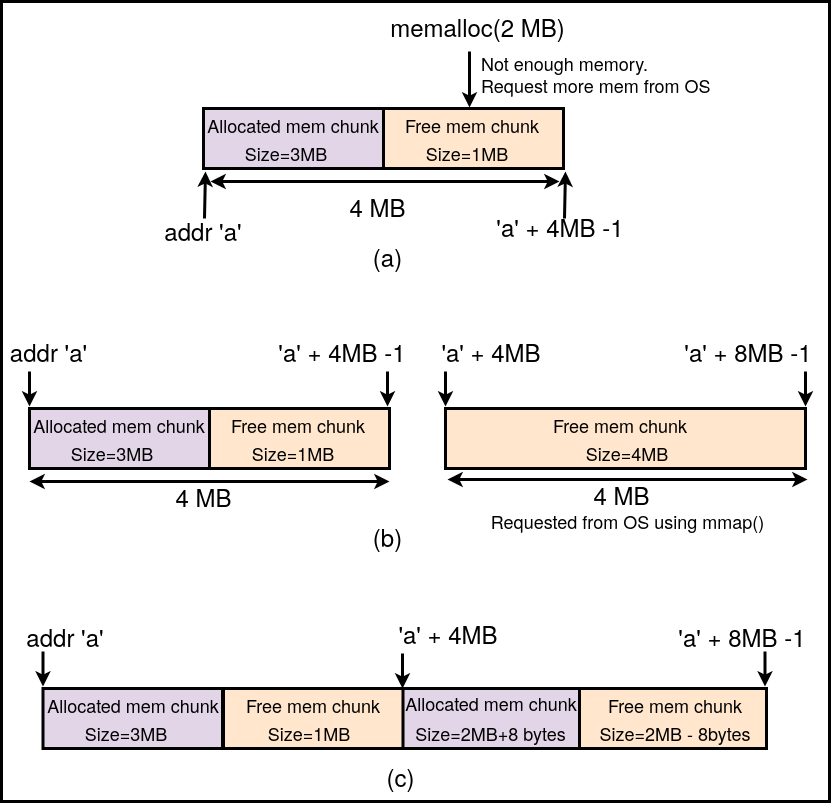

The diagram above was exported from draw.io. Its source (the exported page's mxGraphModel, read from the mxfile embedded in the PNG):
<mxGraphModel dx="1367" dy="795" grid="1" gridSize="10" guides="1" tooltips="1" connect="1" arrows="1" fold="1" page="1" pageScale="1" pageWidth="850" pageHeight="1100" math="0" shadow="0">
  <root>
    <mxCell id="0" />
    <mxCell id="1" parent="0" />
    <mxCell id="lMKs0ngcyYjgUOuQ9oQE-96" value="" style="rounded=0;whiteSpace=wrap;html=1;strokeWidth=3;fillColor=none;" parent="1" vertex="1">
      <mxGeometry x="12" y="30" width="828" height="800" as="geometry" />
    </mxCell>
    <mxCell id="Dw3qF6tHwgRVVZFkppPR-330" value="" style="rounded=0;whiteSpace=wrap;html=1;strokeWidth=3;fillColor=#e1d5e7;strokeColor=default;" parent="1" vertex="1">
      <mxGeometry x="214" y="137" width="180" height="60" as="geometry" />
    </mxCell>
    <mxCell id="Dw3qF6tHwgRVVZFkppPR-331" value="&lt;div&gt;&lt;font style=&quot;font-size: 18px;&quot;&gt;Allocated mem chunk&lt;/font&gt;&lt;/div&gt;" style="text;html=1;strokeColor=none;fillColor=none;align=center;verticalAlign=middle;whiteSpace=wrap;rounded=0;" parent="1" vertex="1">
      <mxGeometry x="199" y="139" width="210" height="30" as="geometry" />
    </mxCell>
    <mxCell id="Dw3qF6tHwgRVVZFkppPR-332" value="&lt;font style=&quot;font-size: 18px;&quot;&gt;Size=3MB&lt;br&gt;&lt;/font&gt;" style="text;html=1;strokeColor=none;fillColor=none;align=center;verticalAlign=middle;whiteSpace=wrap;rounded=0;" parent="1" vertex="1">
      <mxGeometry x="230" y="167" width="134" height="30" as="geometry" />
    </mxCell>
    <mxCell id="Dw3qF6tHwgRVVZFkppPR-344" value="" style="rounded=0;whiteSpace=wrap;html=1;strokeWidth=3;fillColor=#ffe6cc;strokeColor=default;" parent="1" vertex="1">
      <mxGeometry x="394" y="137" width="180" height="60" as="geometry" />
    </mxCell>
    <mxCell id="Dw3qF6tHwgRVVZFkppPR-345" value="&lt;font style=&quot;font-size: 18px;&quot;&gt;Size=1MB&lt;br&gt;&lt;/font&gt;" style="text;html=1;strokeColor=none;fillColor=none;align=center;verticalAlign=middle;whiteSpace=wrap;rounded=0;" parent="1" vertex="1">
      <mxGeometry x="416" y="167" width="124" height="30" as="geometry" />
    </mxCell>
    <mxCell id="Dw3qF6tHwgRVVZFkppPR-346" value="&lt;font style=&quot;font-size: 18px;&quot;&gt;Free mem chunk&lt;/font&gt;" style="text;html=1;strokeColor=none;fillColor=none;align=center;verticalAlign=middle;whiteSpace=wrap;rounded=0;" parent="1" vertex="1">
      <mxGeometry x="377.5" y="141" width="209.5" height="26" as="geometry" />
    </mxCell>
    <mxCell id="Dw3qF6tHwgRVVZFkppPR-353" value="&lt;font style=&quot;font-size: 24px;&quot;&gt;memalloc(2 MB)&lt;/font&gt;" style="text;html=1;strokeColor=none;fillColor=none;align=center;verticalAlign=middle;whiteSpace=wrap;rounded=0;" parent="1" vertex="1">
      <mxGeometry x="390" y="40" width="197" height="30" as="geometry" />
    </mxCell>
    <mxCell id="Dw3qF6tHwgRVVZFkppPR-354" value="" style="endArrow=classic;html=1;rounded=0;strokeWidth=3;" parent="1" edge="1">
      <mxGeometry width="50" height="50" relative="1" as="geometry">
        <mxPoint x="480" y="80" as="sourcePoint" />
        <mxPoint x="480" y="136" as="targetPoint" />
      </mxGeometry>
    </mxCell>
    <mxCell id="lMKs0ngcyYjgUOuQ9oQE-2" value="&lt;div align=&quot;left&quot;&gt;&lt;font style=&quot;font-size: 18px;&quot;&gt;Not enough memory.&lt;/font&gt;&lt;/div&gt;&lt;div align=&quot;left&quot;&gt;&lt;font style=&quot;font-size: 18px;&quot;&gt;Request more mem from OS&lt;br&gt;&lt;/font&gt;&lt;/div&gt;" style="text;html=1;strokeColor=none;fillColor=none;align=left;verticalAlign=middle;whiteSpace=wrap;rounded=0;" parent="1" vertex="1">
      <mxGeometry x="490" y="88" width="240" height="30" as="geometry" />
    </mxCell>
    <mxCell id="lMKs0ngcyYjgUOuQ9oQE-3" value="" style="endArrow=classic;startArrow=classic;html=1;rounded=0;strokeWidth=3;" parent="1" edge="1">
      <mxGeometry width="50" height="50" relative="1" as="geometry">
        <mxPoint x="221" y="210" as="sourcePoint" />
        <mxPoint x="570" y="210" as="targetPoint" />
      </mxGeometry>
    </mxCell>
    <mxCell id="lMKs0ngcyYjgUOuQ9oQE-4" value="&lt;font style=&quot;font-size: 24px;&quot;&gt;4 MB&lt;/font&gt;" style="text;html=1;strokeColor=none;fillColor=none;align=center;verticalAlign=middle;whiteSpace=wrap;rounded=0;" parent="1" vertex="1">
      <mxGeometry x="300" y="220" width="177" height="30" as="geometry" />
    </mxCell>
    <mxCell id="lMKs0ngcyYjgUOuQ9oQE-7" value="" style="rounded=0;whiteSpace=wrap;html=1;strokeWidth=3;fillColor=#e1d5e7;strokeColor=default;" parent="1" vertex="1">
      <mxGeometry x="40" y="437" width="180" height="60" as="geometry" />
    </mxCell>
    <mxCell id="lMKs0ngcyYjgUOuQ9oQE-8" value="&lt;div&gt;&lt;font style=&quot;font-size: 18px;&quot;&gt;Allocated mem chunk&lt;/font&gt;&lt;/div&gt;" style="text;html=1;strokeColor=none;fillColor=none;align=center;verticalAlign=middle;whiteSpace=wrap;rounded=0;" parent="1" vertex="1">
      <mxGeometry x="25" y="439" width="210" height="30" as="geometry" />
    </mxCell>
    <mxCell id="lMKs0ngcyYjgUOuQ9oQE-9" value="&lt;font style=&quot;font-size: 18px;&quot;&gt;Size=3MB&lt;br&gt;&lt;/font&gt;" style="text;html=1;strokeColor=none;fillColor=none;align=center;verticalAlign=middle;whiteSpace=wrap;rounded=0;" parent="1" vertex="1">
      <mxGeometry x="56" y="467" width="134" height="30" as="geometry" />
    </mxCell>
    <mxCell id="lMKs0ngcyYjgUOuQ9oQE-10" value="" style="rounded=0;whiteSpace=wrap;html=1;strokeWidth=3;fillColor=#ffe6cc;strokeColor=default;" parent="1" vertex="1">
      <mxGeometry x="220" y="437" width="180" height="60" as="geometry" />
    </mxCell>
    <mxCell id="lMKs0ngcyYjgUOuQ9oQE-11" value="&lt;font style=&quot;font-size: 18px;&quot;&gt;Size=1MB&lt;br&gt;&lt;/font&gt;" style="text;html=1;strokeColor=none;fillColor=none;align=center;verticalAlign=middle;whiteSpace=wrap;rounded=0;" parent="1" vertex="1">
      <mxGeometry x="242" y="467" width="124" height="30" as="geometry" />
    </mxCell>
    <mxCell id="lMKs0ngcyYjgUOuQ9oQE-12" value="&lt;font style=&quot;font-size: 18px;&quot;&gt;Free mem chunk&lt;/font&gt;" style="text;html=1;strokeColor=none;fillColor=none;align=center;verticalAlign=middle;whiteSpace=wrap;rounded=0;" parent="1" vertex="1">
      <mxGeometry x="203.5" y="441" width="209.5" height="26" as="geometry" />
    </mxCell>
    <mxCell id="lMKs0ngcyYjgUOuQ9oQE-19" value="" style="endArrow=classic;startArrow=classic;html=1;rounded=0;strokeWidth=3;" parent="1" edge="1">
      <mxGeometry width="50" height="50" relative="1" as="geometry">
        <mxPoint x="40" y="510" as="sourcePoint" />
        <mxPoint x="400" y="510" as="targetPoint" />
      </mxGeometry>
    </mxCell>
    <mxCell id="lMKs0ngcyYjgUOuQ9oQE-21" value="" style="rounded=0;whiteSpace=wrap;html=1;strokeWidth=3;fillColor=#ffe6cc;strokeColor=default;" parent="1" vertex="1">
      <mxGeometry x="456" y="437" width="360" height="60" as="geometry" />
    </mxCell>
    <mxCell id="lMKs0ngcyYjgUOuQ9oQE-22" value="&lt;font style=&quot;font-size: 18px;&quot;&gt;Size=4MB&lt;br&gt;&lt;/font&gt;" style="text;html=1;strokeColor=none;fillColor=none;align=center;verticalAlign=middle;whiteSpace=wrap;rounded=0;" parent="1" vertex="1">
      <mxGeometry x="576" y="467" width="124" height="30" as="geometry" />
    </mxCell>
    <mxCell id="lMKs0ngcyYjgUOuQ9oQE-24" value="&lt;font style=&quot;font-size: 18px;&quot;&gt;Free mem chunk&lt;/font&gt;" style="text;html=1;strokeColor=none;fillColor=none;align=center;verticalAlign=middle;whiteSpace=wrap;rounded=0;" parent="1" vertex="1">
      <mxGeometry x="526" y="441" width="209.5" height="26" as="geometry" />
    </mxCell>
    <mxCell id="lMKs0ngcyYjgUOuQ9oQE-25" value="&lt;font style=&quot;font-size: 24px;&quot;&gt;addr 'a'&lt;br&gt;&lt;/font&gt;" style="text;html=1;strokeColor=none;fillColor=none;align=center;verticalAlign=middle;whiteSpace=wrap;rounded=0;" parent="1" vertex="1">
      <mxGeometry x="12" y="365" width="95" height="30" as="geometry" />
    </mxCell>
    <mxCell id="lMKs0ngcyYjgUOuQ9oQE-26" value="&lt;font style=&quot;font-size: 24px;&quot;&gt;'a' + 4MB -1&lt;br&gt;&lt;/font&gt;" style="text;html=1;strokeColor=none;fillColor=none;align=center;verticalAlign=middle;whiteSpace=wrap;rounded=0;" parent="1" vertex="1">
      <mxGeometry x="282" y="365" width="142" height="30" as="geometry" />
    </mxCell>
    <mxCell id="lMKs0ngcyYjgUOuQ9oQE-27" value="" style="endArrow=classic;html=1;rounded=0;strokeWidth=3;" parent="1" edge="1">
      <mxGeometry width="50" height="50" relative="1" as="geometry">
        <mxPoint x="398" y="400" as="sourcePoint" />
        <mxPoint x="398" y="435" as="targetPoint" />
      </mxGeometry>
    </mxCell>
    <mxCell id="lMKs0ngcyYjgUOuQ9oQE-29" value="" style="endArrow=classic;html=1;rounded=0;strokeWidth=3;exitX=0.606;exitY=1.167;exitDx=0;exitDy=0;exitPerimeter=0;" parent="1" edge="1">
      <mxGeometry width="50" height="50" relative="1" as="geometry">
        <mxPoint x="40" y="400" as="sourcePoint" />
        <mxPoint x="40" y="435" as="targetPoint" />
      </mxGeometry>
    </mxCell>
    <mxCell id="lMKs0ngcyYjgUOuQ9oQE-30" value="&lt;font style=&quot;font-size: 24px;&quot;&gt;4 MB&lt;/font&gt;" style="text;html=1;strokeColor=none;fillColor=none;align=center;verticalAlign=middle;whiteSpace=wrap;rounded=0;" parent="1" vertex="1">
      <mxGeometry x="126" y="510" width="177" height="30" as="geometry" />
    </mxCell>
    <mxCell id="lMKs0ngcyYjgUOuQ9oQE-31" value="" style="endArrow=classic;startArrow=classic;html=1;rounded=0;strokeWidth=3;" parent="1" edge="1">
      <mxGeometry width="50" height="50" relative="1" as="geometry">
        <mxPoint x="458" y="508" as="sourcePoint" />
        <mxPoint x="818" y="508" as="targetPoint" />
      </mxGeometry>
    </mxCell>
    <mxCell id="lMKs0ngcyYjgUOuQ9oQE-32" value="&lt;font style=&quot;font-size: 24px;&quot;&gt;4 MB&lt;/font&gt;" style="text;html=1;strokeColor=none;fillColor=none;align=center;verticalAlign=middle;whiteSpace=wrap;rounded=0;" parent="1" vertex="1">
      <mxGeometry x="543.5" y="508" width="177" height="30" as="geometry" />
    </mxCell>
    <mxCell id="lMKs0ngcyYjgUOuQ9oQE-33" value="" style="endArrow=classic;html=1;rounded=0;strokeWidth=3;exitX=0.606;exitY=1.167;exitDx=0;exitDy=0;exitPerimeter=0;" parent="1" edge="1">
      <mxGeometry width="50" height="50" relative="1" as="geometry">
        <mxPoint x="456" y="400" as="sourcePoint" />
        <mxPoint x="456" y="435" as="targetPoint" />
      </mxGeometry>
    </mxCell>
    <mxCell id="lMKs0ngcyYjgUOuQ9oQE-34" value="&lt;font style=&quot;font-size: 24px;&quot;&gt;'a' + 4MB&lt;br&gt;&lt;/font&gt;" style="text;html=1;strokeColor=none;fillColor=none;align=center;verticalAlign=middle;whiteSpace=wrap;rounded=0;" parent="1" vertex="1">
      <mxGeometry x="431" y="365" width="142" height="30" as="geometry" />
    </mxCell>
    <mxCell id="lMKs0ngcyYjgUOuQ9oQE-36" value="&lt;font style=&quot;font-size: 24px;&quot;&gt;'a' + 8MB -1&lt;br&gt;&lt;/font&gt;" style="text;html=1;strokeColor=none;fillColor=none;align=center;verticalAlign=middle;whiteSpace=wrap;rounded=0;" parent="1" vertex="1">
      <mxGeometry x="688" y="365" width="142" height="30" as="geometry" />
    </mxCell>
    <mxCell id="lMKs0ngcyYjgUOuQ9oQE-37" value="" style="endArrow=classic;html=1;rounded=0;strokeWidth=3;" parent="1" edge="1">
      <mxGeometry width="50" height="50" relative="1" as="geometry">
        <mxPoint x="816" y="400" as="sourcePoint" />
        <mxPoint x="816" y="435" as="targetPoint" />
      </mxGeometry>
    </mxCell>
    <mxCell id="lMKs0ngcyYjgUOuQ9oQE-38" value="" style="rounded=0;whiteSpace=wrap;html=1;strokeWidth=3;fillColor=#e1d5e7;strokeColor=default;" parent="1" vertex="1">
      <mxGeometry x="53.5" y="717" width="180" height="60" as="geometry" />
    </mxCell>
    <mxCell id="lMKs0ngcyYjgUOuQ9oQE-39" value="&lt;div&gt;&lt;font style=&quot;font-size: 18px;&quot;&gt;Allocated mem chunk&lt;/font&gt;&lt;/div&gt;" style="text;html=1;strokeColor=none;fillColor=none;align=center;verticalAlign=middle;whiteSpace=wrap;rounded=0;" parent="1" vertex="1">
      <mxGeometry x="38.5" y="719" width="210" height="30" as="geometry" />
    </mxCell>
    <mxCell id="lMKs0ngcyYjgUOuQ9oQE-40" value="&lt;font style=&quot;font-size: 18px;&quot;&gt;Size=3MB&lt;br&gt;&lt;/font&gt;" style="text;html=1;strokeColor=none;fillColor=none;align=center;verticalAlign=middle;whiteSpace=wrap;rounded=0;" parent="1" vertex="1">
      <mxGeometry x="69.5" y="747" width="134" height="30" as="geometry" />
    </mxCell>
    <mxCell id="lMKs0ngcyYjgUOuQ9oQE-41" value="" style="rounded=0;whiteSpace=wrap;html=1;strokeWidth=3;fillColor=#ffe6cc;strokeColor=default;" parent="1" vertex="1">
      <mxGeometry x="233.5" y="717" width="180" height="60" as="geometry" />
    </mxCell>
    <mxCell id="lMKs0ngcyYjgUOuQ9oQE-45" value="" style="rounded=0;whiteSpace=wrap;html=1;strokeWidth=3;fillColor=#ffe6cc;strokeColor=default;" parent="1" vertex="1">
      <mxGeometry x="233" y="717" width="544" height="60" as="geometry" />
    </mxCell>
    <mxCell id="lMKs0ngcyYjgUOuQ9oQE-46" value="&lt;font style=&quot;font-size: 18px;&quot;&gt;Size=2MB - 8bytes&lt;br&gt;&lt;/font&gt;" style="text;html=1;strokeColor=none;fillColor=none;align=center;verticalAlign=middle;whiteSpace=wrap;rounded=0;" parent="1" vertex="1">
      <mxGeometry x="605.75" y="747" width="160" height="30" as="geometry" />
    </mxCell>
    <mxCell id="lMKs0ngcyYjgUOuQ9oQE-47" value="&lt;font style=&quot;font-size: 18px;&quot;&gt;Free mem chunk&lt;/font&gt;" style="text;html=1;strokeColor=none;fillColor=none;align=center;verticalAlign=middle;whiteSpace=wrap;rounded=0;" parent="1" vertex="1">
      <mxGeometry x="581" y="721" width="209.5" height="26" as="geometry" />
    </mxCell>
    <mxCell id="lMKs0ngcyYjgUOuQ9oQE-48" value="&lt;font style=&quot;font-size: 24px;&quot;&gt;addr 'a'&lt;br&gt;&lt;/font&gt;" style="text;html=1;strokeColor=none;fillColor=none;align=center;verticalAlign=middle;whiteSpace=wrap;rounded=0;" parent="1" vertex="1">
      <mxGeometry x="12" y="650" width="127.5" height="30" as="geometry" />
    </mxCell>
    <mxCell id="lMKs0ngcyYjgUOuQ9oQE-51" value="" style="endArrow=classic;html=1;rounded=0;strokeWidth=3;exitX=0.606;exitY=1.167;exitDx=0;exitDy=0;exitPerimeter=0;" parent="1" edge="1">
      <mxGeometry width="50" height="50" relative="1" as="geometry">
        <mxPoint x="53.5" y="680" as="sourcePoint" />
        <mxPoint x="53.5" y="715" as="targetPoint" />
      </mxGeometry>
    </mxCell>
    <mxCell id="lMKs0ngcyYjgUOuQ9oQE-57" value="&lt;font style=&quot;font-size: 24px;&quot;&gt;'a' + 8MB -1&lt;br&gt;&lt;/font&gt;" style="text;html=1;strokeColor=none;fillColor=none;align=center;verticalAlign=middle;whiteSpace=wrap;rounded=0;" parent="1" vertex="1">
      <mxGeometry x="681.5" y="650" width="142" height="30" as="geometry" />
    </mxCell>
    <mxCell id="lMKs0ngcyYjgUOuQ9oQE-58" value="" style="endArrow=classic;html=1;rounded=0;strokeWidth=3;" parent="1" edge="1">
      <mxGeometry width="50" height="50" relative="1" as="geometry">
        <mxPoint x="775.5" y="680" as="sourcePoint" />
        <mxPoint x="775.5" y="715" as="targetPoint" />
      </mxGeometry>
    </mxCell>
    <mxCell id="lMKs0ngcyYjgUOuQ9oQE-78" value="" style="rounded=0;whiteSpace=wrap;html=1;strokeWidth=3;fillColor=#ffe6cc;strokeColor=default;" parent="1" vertex="1">
      <mxGeometry x="234" y="717" width="180" height="60" as="geometry" />
    </mxCell>
    <mxCell id="lMKs0ngcyYjgUOuQ9oQE-79" value="&lt;font style=&quot;font-size: 18px;&quot;&gt;Size=1MB&lt;br&gt;&lt;/font&gt;" style="text;html=1;strokeColor=none;fillColor=none;align=center;verticalAlign=middle;whiteSpace=wrap;rounded=0;" parent="1" vertex="1">
      <mxGeometry x="257.75" y="747" width="124" height="30" as="geometry" />
    </mxCell>
    <mxCell id="lMKs0ngcyYjgUOuQ9oQE-80" value="&lt;font style=&quot;font-size: 18px;&quot;&gt;Free mem chunk&lt;/font&gt;" style="text;html=1;strokeColor=none;fillColor=none;align=center;verticalAlign=middle;whiteSpace=wrap;rounded=0;" parent="1" vertex="1">
      <mxGeometry x="219.25" y="721" width="209.5" height="26" as="geometry" />
    </mxCell>
    <mxCell id="lMKs0ngcyYjgUOuQ9oQE-81" value="" style="endArrow=classic;html=1;rounded=0;strokeWidth=3;exitX=0.606;exitY=1.167;exitDx=0;exitDy=0;exitPerimeter=0;" parent="1" edge="1">
      <mxGeometry width="50" height="50" relative="1" as="geometry">
        <mxPoint x="413" y="682" as="sourcePoint" />
        <mxPoint x="413" y="717" as="targetPoint" />
      </mxGeometry>
    </mxCell>
    <mxCell id="lMKs0ngcyYjgUOuQ9oQE-82" value="&lt;font style=&quot;font-size: 24px;&quot;&gt;'a' + 4MB&lt;br&gt;&lt;/font&gt;" style="text;html=1;strokeColor=none;fillColor=none;align=center;verticalAlign=middle;whiteSpace=wrap;rounded=0;" parent="1" vertex="1">
      <mxGeometry x="388" y="647" width="142" height="30" as="geometry" />
    </mxCell>
    <mxCell id="lMKs0ngcyYjgUOuQ9oQE-83" value="" style="rounded=0;whiteSpace=wrap;html=1;strokeWidth=3;fillColor=#e1d5e7;strokeColor=default;" parent="1" vertex="1">
      <mxGeometry x="413.5" y="717" width="176.5" height="60" as="geometry" />
    </mxCell>
    <mxCell id="lMKs0ngcyYjgUOuQ9oQE-84" value="&lt;div&gt;&lt;font style=&quot;font-size: 18px;&quot;&gt;Allocated mem chunk&lt;/font&gt;&lt;/div&gt;" style="text;html=1;strokeColor=none;fillColor=none;align=center;verticalAlign=middle;whiteSpace=wrap;rounded=0;" parent="1" vertex="1">
      <mxGeometry x="397" y="717" width="210" height="30" as="geometry" />
    </mxCell>
    <mxCell id="lMKs0ngcyYjgUOuQ9oQE-77" value="&lt;font style=&quot;font-size: 18px;&quot;&gt;Size=2MB+8 bytes&lt;br&gt;&lt;/font&gt;" style="text;html=1;strokeColor=none;fillColor=none;align=center;verticalAlign=middle;whiteSpace=wrap;rounded=0;" parent="1" vertex="1">
      <mxGeometry x="424" y="747" width="155.25" height="30" as="geometry" />
    </mxCell>
    <mxCell id="lMKs0ngcyYjgUOuQ9oQE-86" value="&lt;font style=&quot;font-size: 24px;&quot;&gt;(a)&lt;/font&gt;" style="text;html=1;strokeColor=none;fillColor=none;align=center;verticalAlign=middle;whiteSpace=wrap;rounded=0;" parent="1" vertex="1">
      <mxGeometry x="310" y="270" width="177" height="30" as="geometry" />
    </mxCell>
    <mxCell id="lMKs0ngcyYjgUOuQ9oQE-87" value="&lt;font style=&quot;font-size: 24px;&quot;&gt;(b)&lt;/font&gt;" style="text;html=1;strokeColor=none;fillColor=none;align=center;verticalAlign=middle;whiteSpace=wrap;rounded=0;" parent="1" vertex="1">
      <mxGeometry x="310" y="550" width="177" height="30" as="geometry" />
    </mxCell>
    <mxCell id="lMKs0ngcyYjgUOuQ9oQE-88" value="&lt;font style=&quot;font-size: 24px;&quot;&gt;addr 'a'&lt;br&gt;&lt;/font&gt;" style="text;html=1;strokeColor=none;fillColor=none;align=center;verticalAlign=middle;whiteSpace=wrap;rounded=0;" parent="1" vertex="1">
      <mxGeometry x="150" y="244" width="127.5" height="30" as="geometry" />
    </mxCell>
    <mxCell id="lMKs0ngcyYjgUOuQ9oQE-89" value="&lt;font style=&quot;font-size: 24px;&quot;&gt;'a' + 4MB -1&lt;br&gt;&lt;/font&gt;" style="text;html=1;strokeColor=none;fillColor=none;align=center;verticalAlign=middle;whiteSpace=wrap;rounded=0;" parent="1" vertex="1">
      <mxGeometry x="500" y="240" width="142" height="30" as="geometry" />
    </mxCell>
    <mxCell id="lMKs0ngcyYjgUOuQ9oQE-93" value="" style="endArrow=classic;html=1;rounded=0;entryX=0.401;entryY=1.1;entryDx=0;entryDy=0;entryPerimeter=0;strokeWidth=3;" parent="1" edge="1">
      <mxGeometry width="50" height="50" relative="1" as="geometry">
        <mxPoint x="215" y="247" as="sourcePoint" />
        <mxPoint x="215.9770000000001" y="200" as="targetPoint" />
      </mxGeometry>
    </mxCell>
    <mxCell id="lMKs0ngcyYjgUOuQ9oQE-94" value="" style="endArrow=classic;html=1;rounded=0;entryX=0.401;entryY=1.1;entryDx=0;entryDy=0;entryPerimeter=0;strokeWidth=3;" parent="1" edge="1">
      <mxGeometry width="50" height="50" relative="1" as="geometry">
        <mxPoint x="575" y="247" as="sourcePoint" />
        <mxPoint x="575.9770000000001" y="200" as="targetPoint" />
      </mxGeometry>
    </mxCell>
    <mxCell id="lMKs0ngcyYjgUOuQ9oQE-95" value="&lt;font style=&quot;font-size: 24px;&quot;&gt;(c)&lt;/font&gt;" style="text;html=1;strokeColor=none;fillColor=none;align=center;verticalAlign=middle;whiteSpace=wrap;rounded=0;" parent="1" vertex="1">
      <mxGeometry x="323" y="790" width="177" height="30" as="geometry" />
    </mxCell>
    <mxCell id="ixFcj6AIJC7zod2bb0c0-1" value="&lt;font style=&quot;font-size: 18px;&quot;&gt;Requested from OS using mmap()&lt;br&gt;&lt;/font&gt;" style="text;html=1;strokeColor=none;fillColor=none;align=center;verticalAlign=middle;whiteSpace=wrap;rounded=0;" vertex="1" parent="1">
      <mxGeometry x="493.5" y="535" width="289" height="30" as="geometry" />
    </mxCell>
  </root>
</mxGraphModel>